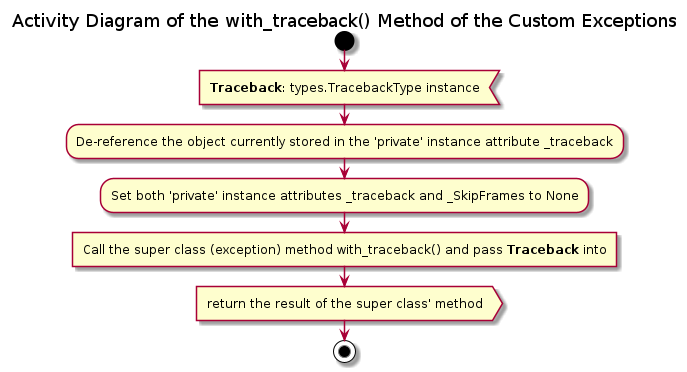

The diagram above was rendered by PlantUML. Its source (embedded in the PNG):
@startuml with_traceback

title Activity Diagram of the with_traceback() Method of the Custom Exceptions

start

:<b>Traceback</b>: types.TracebackType instance<

:De-reference the object currently stored in the 'private' instance attribute _traceback;

:Set both 'private' instance attributes _traceback and _SkipFrames to None;

:Call the super class (exception) method with_traceback() and pass <b>Traceback</b> into]

:return the result of the super class' method>

stop

@enduml